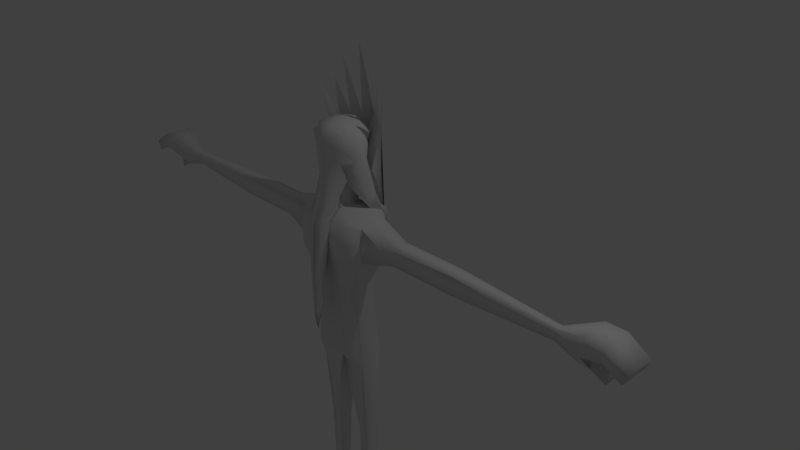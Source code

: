 # Source: Xam_Jandu_.blend  (saved by Blender 2.71.0; exported with 4.5.12 LTS)
import bpy
from mathutils import Matrix  # noqa: F401  (used for matrix-valued properties, if any)

bpy.ops.wm.read_factory_settings(use_empty=True)
scene = bpy.context.scene
scene.name = 'Scene'

# ---- collections
col_collection_1 = bpy.data.collections.new('Collection 1'); scene.collection.children.link(col_collection_1)

# ---- materials (node trees are filled in below, after node groups)
mat_material = bpy.data.materials.new('Material')
mat_material.alpha_threshold = 0.0
mat_material.use_transparent_shadow = False
mat_material.roughness = 0.5
mat_material.line_color = (0.0, 0.0, 0.0, 1.0)

# ---- material node trees

# ---- world
world_world = bpy.data.worlds.new('World'); scene.world = world_world
world_world.color = (0.05088, 0.05088, 0.05088)
world_world.use_sun_shadow = False
world_world.sun_shadow_jitter_overblur = 0.0
world_world.cycles.sampling_method = 'MANUAL'
world_world.cycles.sample_map_resolution = 256

# ---- cameras
cam_camera = bpy.data.cameras.new('Camera')
cam_camera.clip_end = 100.0
cam_camera.lens = 35.0
cam_camera.sensor_width = 32.0
cam_camera.sensor_height = 18.0
cam_camera.ortho_scale = 7.314
cam_camera.dof.focus_distance = 0.0
cam_camera.dof.aperture_fstop = 128.0

# ---- lights
light_lamp = bpy.data.lights.new('Lamp', 'POINT')
light_lamp.transmission_factor = 0.0
light_lamp.cutoff_distance = 30.0
light_lamp.energy = 100.0
light_lamp.shadow_buffer_clip_start = 1.001
light_lamp.shadow_soft_size = 0.1
light_lamp.shadow_maximum_resolution = 0.006
light_lamp.use_absolute_resolution = True
light_lamp.cycles.use_multiple_importance_sampling = False

# ---- meshes
me_cube = bpy.data.meshes.new('Cube')
me_cube.from_pydata([(0.4187, -0.3239, -1.23), (0.5256, -0.262, 0.7702), (0.5256, -0.644, 0.7702), (0.38, -0.5782, -1.23), (0.3714, -0.2622, -1.162), (0.3373, -0.6563, -1.071), (0.4539, -0.2226, 0.7702), (0.5256, -0.6712, 0.7702), (0.1114, -0.308, 0.8885), (0.1114, -0.5918, 0.8885), (0.09377, -0.644, -1.23), (0.1642, -0.1376, -1.162), (0.2225, -0.752, -1.071), (0.2727, -0.1023, 0.7702), (0.3379, -0.769, 0.7702), (0.09377, -0.262, -1.23), (0.5256, -0.644, 0.3156), (0.4211, -0.2059, 0.3156), (0.4915, -0.6869, 0.3156), (0.5256, -0.262, 0.3156), (0.1982, -0.805, 0.3156), (0.2424, -0.08561, 0.3156), (0.09288, -0.3564, 1.146), (0.09288, -0.5496, 1.146), (0.1096, -0.2698, 1.932), (0.1096, -0.6362, 1.937), (1.866, -0.3508, 0.6646), (1.866, -0.5552, 0.6646), (1.866, -0.5552, 0.4213), (1.866, -0.3508, 0.4213), (3.26, -0.3973, 0.6092), (3.26, -0.5087, 0.6092), (3.26, -0.5087, 0.4766), (3.26, -0.3973, 0.4766), (3.648, -0.2593, 0.7734), (3.648, -0.6467, 0.7734), (3.54, -0.5431, 0.399), (3.648, -0.2593, 0.255), (0.3553, -0.3211, -2.422), (0.3534, -0.5112, -2.416), (0.1945, -0.4975, -2.422), (0.1826, -0.3211, -2.422), (0.3291, -0.3869, -3.846), (0.3291, -0.5191, -3.846), (0.2081, -0.5191, -3.846), (0.2081, -0.3869, -3.846), (0.5321, 0.1389, -4.247), (0.3965, -0.644, -4.247), (0.1479, -0.644, -4.247), (0.09377, 0.3882, -4.247), (0.9844, -0.5552, 0.4213), (0.9844, -0.3508, 0.4213), (0.9844, -0.3508, 0.6646), (0.9844, -0.5552, 0.6646), (0.4539, -0.17, 0.5429), (0.5256, -0.6869, 0.5429), (0.2753, -0.04966, 0.5429), (0.5256, -0.644, 0.5429), (0.5256, -0.262, 0.5429), (0.3766, -0.8127, 0.5429), (1.866, -0.5552, 0.5429), (1.866, -0.3508, 0.5429), (3.26, -0.5087, 0.5429), (3.26, -0.3973, 0.5429), (3.648, -0.6467, 0.5429), (3.648, -0.2593, 0.5429), (0.9844, -0.3508, 0.5429), (0.9844, -0.5552, 0.5429), (3.905, -0.2593, 0.7734), (3.905, -0.6467, 0.7734), (3.905, -0.6467, 0.5951), (3.905, -0.2593, 0.5951), (4.173, -0.2593, 0.5938), (4.173, -0.6467, 0.5938), (4.122, -0.6467, 0.4759), (4.122, -0.2593, 0.4759), (0.4434, -0.453, -1.23), (0.5256, -0.453, 0.7702), (0.1114, -0.453, 0.8885), (0.06441, -0.453, -1.23), (0.5256, -0.453, 0.3156), (0.09288, -0.453, 1.146), (0.1096, -0.453, 1.958), (1.866, -0.453, 0.6646), (1.866, -0.453, 0.4213), (3.26, -0.453, 0.6092), (3.26, -0.453, 0.4766), (3.648, -0.453, 0.7734), (3.648, -0.453, 0.315), (0.3893, -0.453, -2.422), (0.1644, -0.453, -2.422), (0.3291, -0.453, -3.846), (0.2081, -0.453, -3.846), (0.3949, -0.453, -4.247), (0.1663, -0.4586, -4.248), (0.9844, -0.453, 0.4213), (0.9844, -0.453, 0.6646), (3.648, -0.453, 0.5429), (3.905, -0.453, 0.7734), (3.905, -0.453, 0.5951), (4.173, -0.453, 0.5938), (4.122, -0.453, 0.4759), (3.839, -0.2593, 0.2321), (3.839, -0.2593, 0.3636), (3.839, -0.453, 0.2236), (3.839, -0.453, 0.3636), (0.3306, -0.5828, -0.1617), (0.3306, -0.3555, -0.1617), (0.152, -0.7192, -0.1617), (0.3306, -0.2831, -0.1617), (0.3306, -0.6524, -0.1617), (0.152, -0.1842, -0.1617), (0.3306, -0.453, -0.1617), (0.3546, -0.262, 0.8157), (0.3546, -0.644, 0.8157), (0.2686, -0.644, -1.277), (0.268, -0.1752, -1.162), (0.2807, -0.7146, -1.071), (0.3633, -0.1362, 0.7702), (0.4318, -0.7262, 0.7702), (0.2686, -0.1791, -1.283), (0.4363, -0.7729, 0.3156), (0.3317, -0.1195, 0.3156), (0.2686, -0.4975, -2.422), (0.2686, -0.2495, -2.422), (0.2686, -0.5191, -3.846), (0.2686, -0.3869, -3.846), (0.2686, -0.644, -4.247), (0.2686, 0.3615, -4.247), (0.4363, -0.7729, 0.5429), (0.3646, -0.08352, 0.5429), (0.3546, -0.453, 0.8157), (0.2686, -0.453, -4.247), (0.2413, -0.2238, -0.1617), (0.2413, -0.6957, -0.1617), (0.2422, -0.5979, 1.266), (0.2266, -0.344, 1.266), (0.2266, -0.453, 1.266), (0.1933, -0.1689, 1.79), (0.2431, -0.1992, 0.8205), (0.1933, -0.703, 1.838), (0.2387, -0.3121, 1.508), (0.2387, -0.453, 1.508), (0.1997, -0.6612, 1.508), (0.2261, -0.329, 1.902), (0.2306, -0.5752, 1.902), (0.2454, -0.453, 1.902), (0.2931, -0.3028, 1.792), (0.329, -0.453, 1.792), (0.2942, -0.5717, 1.792), (0.338, -0.3613, 1.531), (0.3744, -0.453, 1.531), (0.3395, -0.5245, 1.531), (0.2431, -0.2797, 0.8564), (0.2603, -0.5729, 1.199), (0.2809, -0.1992, 0.8097), (0.2809, -0.2797, 0.8436), (0.3182, -0.5036, 1.223), (0.216, -0.2405, 1.673), (0.216, -0.661, 1.673), (0.3268, -0.3308, 1.662), (0.3517, -0.453, 1.662), (0.3311, -0.5718, 1.662), (0.0, -0.308, 0.8885), (0.0, -0.262, -1.23), (0.0, -0.5918, 0.8885), (0.0, -0.644, -1.23), (0.0, -0.752, -1.071), (0.0, -0.1376, -1.162), (0.0, -0.8202, 0.7702), (0.0, -0.1023, 0.7702), (0.0, -0.08561, 0.3156), (0.0, -0.3564, 1.146), (0.0, -0.5496, 1.146), (0.0, -0.2287, 1.934), (0.0, -0.6626, 1.948), (0.0002586, -0.8588, 0.5429), (0.0, -0.04966, 0.5429), (0.0, -0.453, 1.987), (0.0, -0.453, -1.23), (0.0, -0.7192, -0.1617), (0.0, -0.1842, -0.1617), (0.0, -0.7599, 1.266), (0.0, -0.1361, 1.192), (0.0, -0.09642, 1.79), (0.0, -0.7734, 1.838), (0.0, -0.158, 1.523), (0.0, -0.7442, 1.556), (0.0, -0.2053, 1.68), (0.0, -0.7767, 1.707), (0.0, -0.1434, -1.676), (0.0, -0.6664, -1.709), (0.1364, -0.1023, 0.7702), (0.1689, -0.8202, 0.7702), (0.05571, -0.308, 0.8885), (0.05571, -0.5918, 0.8885), (0.1212, -0.08561, 0.3156), (0.04644, -0.3564, 1.146), (0.04644, -0.5496, 1.146), (0.05482, -0.2492, 1.933), (0.05482, -0.6494, 1.942), (0.1785, -0.8406, 0.5429), (0.1376, -0.04966, 0.5429), (0.05482, -0.453, 1.973), (0.07601, -0.1842, -0.1617), (0.07601, -0.7192, -0.1617), (0.0777, -0.7323, 1.266), (0.1133, -0.2401, 1.229), (0.09664, -0.7507, 1.838), (0.09664, -0.1273, 1.79), (0.1194, -0.687, 1.542), (0.1194, -0.2351, 1.515), (0.108, -0.7188, 1.69), (0.108, -0.2229, 1.676), (0.09671, -0.6103, 0.8864), (0.1904, -0.744, 0.9806), (0.0002483, -0.6103, 0.8864), (0.0002483, -0.8177, 0.9806), (0.05028, -0.6103, 0.8864), (0.08153, -0.79, 0.9806), (0.1475, -0.8319, 0.7586), (0.175, -0.8148, 0.8787), (0.0009284, -0.8319, 0.7586), (0.0009284, -0.935, 0.7386), (0.04737, -0.8319, 0.7586), (0.07862, -0.8835, 0.8009), (0.09072, -0.8883, 0.01989), (0.1458, -0.9007, 0.14), (-0.002156, -0.8883, 0.01989), (-0.002156, -0.9743, 0.14), (0.04428, -0.8883, 0.01989), (0.07554, -0.9466, 0.14), (0.05148, -0.955, -0.5287), (0.07579, -0.9415, -0.4086), (0.001734, -0.955, -0.7034), (0.001734, -0.97, -0.4086), (0.03018, -0.955, -0.6015), (0.04038, -0.9621, -0.4086), (0.3329, -0.3096, 0.9621), (0.3279, -0.5348, 1.411), (0.3329, -0.2271, 1.051), (0.2247, -0.6158, 1.387), (0.2423, -0.3096, 0.9686), (0.2423, -0.2186, 0.9576), (0.248, -0.002895, 0.7239), (0.2858, -0.002895, 0.708), (0.3019, -0.03083, 0.7867), (0.2473, -0.02236, 0.7703), (0.245, -0.1145, 0.8397), (0.2996, -0.123, 0.8561), (0.2835, -0.09502, 0.7639), (0.2457, -0.09502, 0.7799), (0.2617, -0.01244, 0.6204), (0.2762, -0.03315, 0.4748), (0.2739, -0.07519, 0.6604), (0.2361, -0.07519, 0.6764), (0.000337, 0.2074, 0.2366), (-0.0001772, 0.05894, 1.895), (0.3642, -0.1808, 1.089), (0.4787, -0.2492, 1.855), (0.2401, -0.09512, 1.875), (0.1208, -0.01809, 1.885), (0.3594, -0.1722, 1.865), (0.0004526, -0.1323, 2.797), (0.2298, -0.1966, 2.654), (0.4068, -0.2591, 2.482), (0.5581, -0.3043, 2.258)], [], [(11, 15, 164, 168), (78, 8, 22, 81), (116, 120, 15, 11), (192, 170, 163, 194), (95, 51, 29, 84), (54, 6, 1, 58), (10, 12, 167, 166), (195, 165, 169, 193), (57, 2, 7, 55), (201, 193, 169, 176), (79, 10, 166, 179), (111, 11, 168, 181, 204), (131, 78, 9, 114), (118, 13, 8, 113), (115, 117, 12, 10), (114, 9, 14, 119), (129, 119, 14, 59), (79, 15, 41, 90), (133, 116, 11, 111), (112, 80, 16, 106), (109, 17, 19, 107), (106, 16, 18, 110), (202, 196, 171, 177), (134, 121, 20, 108), (130, 122, 21, 56), (158, 138, 147, 160), (195, 9, 23, 198), (194, 163, 172, 197), (203, 178, 175, 200), (208, 140, 25, 200), (209, 184, 174, 199), (84, 29, 33, 86), (66, 52, 26, 61), (67, 50, 28, 60), (96, 53, 27, 83), (86, 33, 37, 88), (61, 26, 30, 63), (60, 28, 32, 62), (83, 27, 31, 85), (97, 65, 71, 99), (63, 30, 34, 65), (62, 32, 36, 64), (85, 31, 35, 87), (90, 41, 45, 92), (120, 0, 38, 124), (115, 10, 40, 123), (76, 3, 39, 89), (92, 45, 49, 94), (124, 38, 42, 126), (123, 40, 44, 125), (89, 39, 43, 91), (132, 127, 48, 94), (126, 42, 46, 128), (125, 44, 48, 127), (91, 43, 47, 93), (80, 19, 51, 95), (58, 1, 52, 66), (57, 16, 50, 67), (77, 2, 53, 96), (17, 54, 58, 19), (16, 57, 55, 18), (121, 129, 59, 20), (192, 202, 177, 170), (118, 130, 56, 13), (51, 66, 61, 29), (53, 67, 60, 27), (29, 61, 63, 33), (27, 60, 62, 31), (88, 97, 64, 36), (33, 63, 65, 37), (31, 62, 64, 35), (19, 58, 66, 51), (2, 57, 67, 53), (99, 71, 75, 101), (65, 34, 68, 71), (35, 64, 70, 69), (87, 35, 69, 98), (101, 100, 73, 74), (71, 68, 72, 75), (69, 70, 74, 73), (98, 69, 73, 100), (9, 78, 81, 23), (50, 95, 84, 28), (15, 79, 179, 164), (113, 8, 78, 131), (10, 79, 90, 40), (107, 19, 80, 112), (159, 143, 152, 162), (199, 174, 178, 203), (28, 84, 86, 32), (52, 96, 83, 26), (32, 86, 88, 36), (26, 83, 85, 30), (64, 97, 99, 70), (30, 85, 87, 34), (40, 90, 92, 44), (0, 76, 89, 38), (44, 92, 94, 48), (38, 89, 91, 42), (128, 132, 94, 49), (42, 91, 93, 46), (16, 80, 95, 50), (1, 77, 96, 52), (97, 88, 104, 105), (70, 99, 101, 74), (34, 87, 98, 68), (75, 72, 100, 101), (68, 98, 100, 72), (102, 103, 105, 104), (65, 97, 105, 103), (88, 37, 102, 104), (37, 65, 103, 102), (196, 204, 181, 171), (122, 133, 111, 21), (76, 112, 106, 3), (4, 109, 107, 0), (3, 106, 110, 5), (12, 108, 205, 180, 167), (117, 134, 108, 12), (0, 107, 112, 76), (4, 0, 120, 116), (77, 131, 114, 2), (6, 118, 113, 1), (3, 5, 117, 115), (2, 114, 119, 7), (55, 7, 119, 129), (109, 4, 116, 133), (110, 18, 121, 134), (54, 17, 122, 130), (15, 120, 124, 41), (3, 115, 123, 39), (41, 124, 126, 45), (39, 123, 125, 43), (93, 47, 127, 132), (45, 126, 128, 49), (43, 125, 127, 47), (18, 55, 129, 121), (6, 54, 130, 118), (1, 113, 131, 77), (46, 93, 132, 128), (17, 109, 133, 122), (5, 110, 134, 117), (81, 22, 136, 137), (198, 23, 214, 218), (197, 172, 183, 207), (23, 81, 137, 135), (240, 238, 156, 155), (212, 159, 140, 208), (213, 188, 184, 209), (238, 239, 157, 156), (137, 136, 141, 142), (206, 135, 143, 210), (211, 207, 258, 259), (135, 137, 142, 143), (148, 147, 144, 146), (149, 148, 146, 145), (161, 160, 147, 148), (162, 161, 148, 149), (25, 140, 149, 145), (24, 82, 146, 144), (138, 24, 144, 147), (82, 25, 145, 146), (153, 139, 155, 156), (154, 153, 156, 157), (241, 242, 153, 154), (242, 243, 139, 153), (239, 241, 154, 157), (248, 249, 246, 247), (141, 158, 160, 150), (140, 159, 162, 149), (210, 143, 159, 212), (211, 186, 188, 213), (151, 150, 160, 161), (152, 151, 161, 162), (168, 11, 190), (12, 167, 191), (13, 192, 194, 8), (9, 195, 193, 14), (59, 14, 193, 201), (20, 59, 201, 176, 180, 205, 108), (56, 21, 196, 202), (165, 195, 198, 173), (8, 194, 197, 22), (82, 203, 200, 25), (185, 208, 200, 175), (138, 209, 199, 24), (13, 56, 202, 192), (24, 199, 203, 82), (21, 111, 204, 196), (135, 206, 219, 215), (22, 197, 207, 136), (189, 212, 208, 185), (158, 213, 209, 138), (182, 206, 210, 187), (136, 207, 211, 141), (187, 210, 212, 189), (141, 211, 213, 158), (218, 214, 220, 224), (215, 219, 225, 221), (206, 182, 217, 219), (182, 173, 216, 217), (23, 135, 215, 214), (173, 198, 218, 216), (224, 220, 226, 230), (221, 225, 231, 227), (219, 217, 223, 225), (217, 216, 222, 223), (214, 215, 221, 220), (216, 218, 224, 222), (230, 226, 232, 236), (227, 231, 237, 233), (225, 223, 229, 231), (223, 222, 228, 229), (220, 221, 227, 226), (222, 224, 230, 228), (236, 232, 233, 237), (234, 236, 237, 235), (231, 229, 235, 237), (229, 228, 234, 235), (226, 227, 233, 232), (228, 230, 236, 234), (150, 151, 238, 240), (151, 152, 239, 238), (143, 142, 242, 241), (142, 141, 243, 242), (152, 143, 241, 239), (141, 150, 240, 243), (247, 246, 245, 244), (249, 250, 245, 246), (251, 248, 247, 244), (250, 251, 255, 254), (243, 240, 249, 248), (240, 155, 250, 249), (139, 243, 248, 251), (155, 139, 251, 250), (254, 255, 252, 253), (251, 244, 252, 255), (245, 250, 254, 253), (244, 245, 253, 252), (258, 256, 257, 261, 260, 262, 259), (186, 211, 259, 262, 260, 261, 257), (207, 183, 256, 258), (183, 186, 257, 256), (257, 261, 263), (261, 260, 264), (260, 262, 265), (262, 259, 266)])
me_cube.polygons.foreach_set('use_smooth', [True] * 247)
me_cube.materials.append(mat_material)
me_cube.use_remesh_preserve_volume = False
me_cube.use_remesh_preserve_attributes = False
me_cube.use_mirror_vertex_groups = False
me_cube.update()

# ---- objects
ob_cube = bpy.data.objects.new('Cube', me_cube)
ob_lamp = bpy.data.objects.new('Lamp', light_lamp)
ob_camera = bpy.data.objects.new('Camera', cam_camera)

# ---- transforms, parenting, visibility, modifiers, constraints
ob_cube.location = (0.0, 0.0, 0.0)
ob_cube.lock_rotations_4d = False
ob_cube.empty_display_type = 'ARROWS'
ob_cube.lineart.crease_threshold = 0.0
_m = ob_cube.modifiers.new('Mirror', 'MIRROR')
ob_lamp.location = (4.076, 1.005, 5.904)
ob_lamp.rotation_euler = (0.6503, 0.05522, 1.866)
ob_lamp.lock_rotations_4d = False
ob_lamp.empty_display_type = 'ARROWS'
ob_lamp.color = (0.0, 0.0, 0.0, 0.0)
ob_lamp.lineart.crease_threshold = 0.0
ob_camera.location = (7.481, -6.508, 5.344)
ob_camera.rotation_euler = (1.109, 0.01082, 0.8149)
ob_camera.lock_rotations_4d = False
ob_camera.empty_display_type = 'ARROWS'
ob_camera.color = (0.0, 0.0, 0.0, 0.0)
ob_camera.display_type = 'WIRE'
ob_camera.lineart.crease_threshold = 0.0

# ---- collection membership
col_collection_1.objects.link(ob_cube)
col_collection_1.objects.link(ob_lamp)
col_collection_1.objects.link(ob_camera)

# ---- scene / render settings (as saved in the file)
scene.camera = ob_camera
scene.frame_start = 1; scene.frame_end = 250; scene.frame_set(1)
scene.render.engine = 'BLENDER_EEVEE_NEXT'
scene.render.resolution_percentage = 50
scene.render.dither_intensity = 0.0
scene.cycles.use_denoising = False
scene.cycles.samples = 10
scene.cycles.sampling_pattern = 'TABULATED_SOBOL'
scene.cycles.light_sampling_threshold = 0.0
scene.cycles.use_adaptive_sampling = False
scene.cycles.use_light_tree = False
scene.cycles.blur_glossy = 0.0
scene.cycles.volume_bounces = 1
scene.cycles.pixel_filter_type = 'GAUSSIAN'
scene.cycles.sample_clamp_indirect = 0.0
scene.view_settings.view_transform = 'Standard'
bpy.context.view_layer.update()
